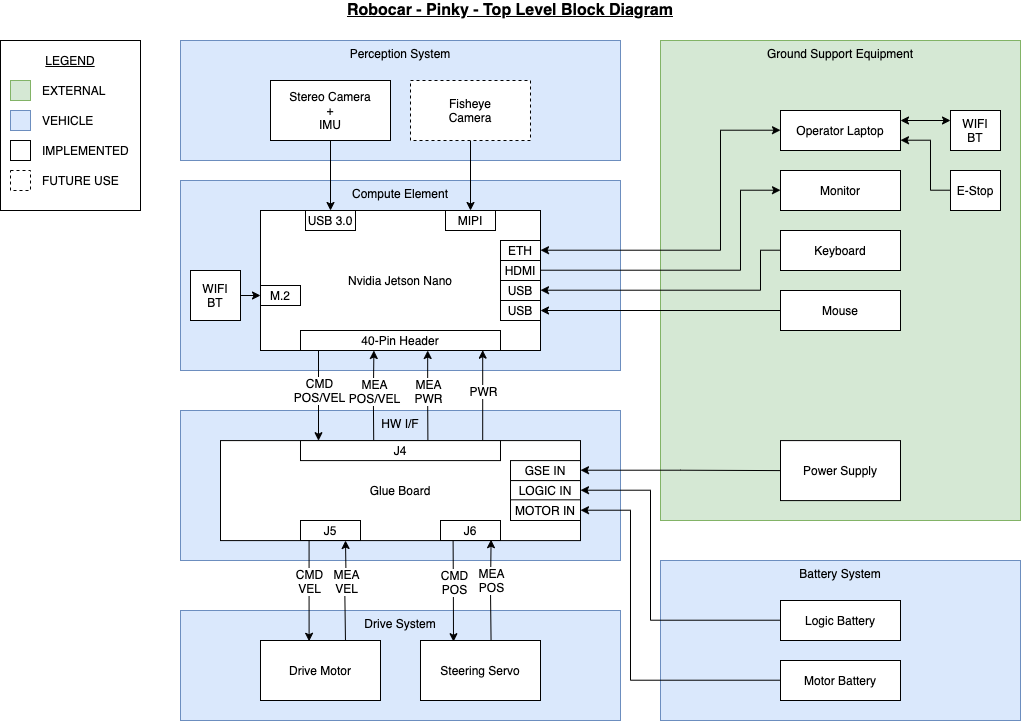

The diagram above was exported from draw.io. Its source (the exported page's mxGraphModel, read from the mxfile embedded in the PNG):
<mxGraphModel dx="1580" dy="1286" grid="1" gridSize="10" guides="1" tooltips="1" connect="1" arrows="1" fold="1" page="1" pageScale="1" pageWidth="1700" pageHeight="1100" math="0" shadow="0">
  <root>
    <mxCell id="0" />
    <mxCell id="1" parent="0" />
    <mxCell id="SpVLSacBy3mJhvnnZHXy-24" value="" style="rounded=0;whiteSpace=wrap;html=1;align=center;" parent="1" vertex="1">
      <mxGeometry x="180" y="120" width="140" height="170" as="geometry" />
    </mxCell>
    <mxCell id="w4hsYRaryRHuDGo4afRQ-10" value="HW I/F" style="rounded=0;whiteSpace=wrap;html=1;fillColor=#dae8fc;strokeColor=#6c8ebf;verticalAlign=top;align=center;" parent="1" vertex="1">
      <mxGeometry x="360" y="490" width="440" height="150" as="geometry" />
    </mxCell>
    <mxCell id="JcmoGKXpvcpSXVwlVo32-1" value="Perception System" style="rounded=0;whiteSpace=wrap;html=1;fillColor=#dae8fc;strokeColor=#6c8ebf;verticalAlign=top;align=center;" parent="1" vertex="1">
      <mxGeometry x="360" y="120" width="440" height="120" as="geometry" />
    </mxCell>
    <mxCell id="JcmoGKXpvcpSXVwlVo32-3" value="Compute Element" style="rounded=0;whiteSpace=wrap;html=1;fillColor=#dae8fc;strokeColor=#6c8ebf;verticalAlign=top;align=center;" parent="1" vertex="1">
      <mxGeometry x="360" y="260" width="440" height="190" as="geometry" />
    </mxCell>
    <mxCell id="JcmoGKXpvcpSXVwlVo32-4" value="Drive System" style="rounded=0;whiteSpace=wrap;html=1;fillColor=#dae8fc;strokeColor=#6c8ebf;verticalAlign=top;align=center;" parent="1" vertex="1">
      <mxGeometry x="360" y="690" width="440" height="110" as="geometry" />
    </mxCell>
    <mxCell id="w4hsYRaryRHuDGo4afRQ-1" value="Ground Support Equipment" style="rounded=0;whiteSpace=wrap;html=1;fillColor=#d5e8d4;strokeColor=#82b366;verticalAlign=top;" parent="1" vertex="1">
      <mxGeometry x="840" y="120" width="360" height="480" as="geometry" />
    </mxCell>
    <mxCell id="w4hsYRaryRHuDGo4afRQ-5" style="edgeStyle=orthogonalEdgeStyle;rounded=0;orthogonalLoop=1;jettySize=auto;html=1;exitX=0.5;exitY=1;exitDx=0;exitDy=0;entryX=0.25;entryY=0;entryDx=0;entryDy=0;" parent="1" source="w4hsYRaryRHuDGo4afRQ-2" target="w4hsYRaryRHuDGo4afRQ-4" edge="1">
      <mxGeometry relative="1" as="geometry" />
    </mxCell>
    <mxCell id="w4hsYRaryRHuDGo4afRQ-2" value="Stereo Camera&lt;br&gt;+&lt;br&gt;IMU" style="rounded=0;whiteSpace=wrap;html=1;" parent="1" vertex="1">
      <mxGeometry x="450" y="160" width="120" height="60" as="geometry" />
    </mxCell>
    <mxCell id="w4hsYRaryRHuDGo4afRQ-6" style="edgeStyle=orthogonalEdgeStyle;rounded=0;orthogonalLoop=1;jettySize=auto;html=1;exitX=0.5;exitY=1;exitDx=0;exitDy=0;entryX=0.75;entryY=0;entryDx=0;entryDy=0;" parent="1" source="w4hsYRaryRHuDGo4afRQ-3" target="w4hsYRaryRHuDGo4afRQ-4" edge="1">
      <mxGeometry relative="1" as="geometry" />
    </mxCell>
    <mxCell id="w4hsYRaryRHuDGo4afRQ-3" value="Fisheye&lt;br&gt;Camera" style="rounded=0;whiteSpace=wrap;html=1;align=center;dashed=1;" parent="1" vertex="1">
      <mxGeometry x="590" y="160" width="120" height="60" as="geometry" />
    </mxCell>
    <mxCell id="w4hsYRaryRHuDGo4afRQ-17" style="edgeStyle=orthogonalEdgeStyle;rounded=0;orthogonalLoop=1;jettySize=auto;html=1;exitX=0.09;exitY=0.99;exitDx=0;exitDy=0;entryX=0.09;entryY=0.005;entryDx=0;entryDy=0;exitPerimeter=0;entryPerimeter=0;" parent="1" source="w4hsYRaryRHuDGo4afRQ-43" target="SpVLSacBy3mJhvnnZHXy-7" edge="1">
      <mxGeometry relative="1" as="geometry" />
    </mxCell>
    <mxCell id="w4hsYRaryRHuDGo4afRQ-29" value="CMD&lt;br&gt;POS/VEL" style="text;html=1;align=center;verticalAlign=middle;resizable=0;points=[];;labelBackgroundColor=#ffffff;" parent="w4hsYRaryRHuDGo4afRQ-17" vertex="1" connectable="0">
      <mxGeometry x="-0.2333" y="-2" relative="1" as="geometry">
        <mxPoint x="2" y="4.79" as="offset" />
      </mxGeometry>
    </mxCell>
    <mxCell id="w4hsYRaryRHuDGo4afRQ-4" value="Nvidia Jetson Nano" style="rounded=0;whiteSpace=wrap;html=1;fillColor=#ffffff;" parent="1" vertex="1">
      <mxGeometry x="440" y="290" width="280" height="140" as="geometry" />
    </mxCell>
    <mxCell id="w4hsYRaryRHuDGo4afRQ-18" style="edgeStyle=orthogonalEdgeStyle;rounded=0;orthogonalLoop=1;jettySize=auto;html=1;exitX=0.366;exitY=-0.02;exitDx=0;exitDy=0;exitPerimeter=0;entryX=0.367;entryY=1;entryDx=0;entryDy=0;entryPerimeter=0;" parent="1" source="SpVLSacBy3mJhvnnZHXy-7" target="w4hsYRaryRHuDGo4afRQ-43" edge="1">
      <mxGeometry relative="1" as="geometry">
        <mxPoint x="550" y="430" as="targetPoint" />
      </mxGeometry>
    </mxCell>
    <mxCell id="w4hsYRaryRHuDGo4afRQ-30" value="MEA&lt;br&gt;POS/VEL" style="text;html=1;align=center;verticalAlign=middle;resizable=0;points=[];;labelBackgroundColor=#ffffff;" parent="w4hsYRaryRHuDGo4afRQ-18" vertex="1" connectable="0">
      <mxGeometry x="0.3667" y="-1" relative="1" as="geometry">
        <mxPoint x="-1" y="11.690000000000001" as="offset" />
      </mxGeometry>
    </mxCell>
    <mxCell id="w4hsYRaryRHuDGo4afRQ-12" value="Glue Board" style="rounded=0;whiteSpace=wrap;html=1;align=center;" parent="1" vertex="1">
      <mxGeometry x="400" y="520.09" width="360" height="100" as="geometry" />
    </mxCell>
    <mxCell id="w4hsYRaryRHuDGo4afRQ-13" value="Drive Motor" style="rounded=0;whiteSpace=wrap;html=1;align=center;" parent="1" vertex="1">
      <mxGeometry x="440" y="720" width="120" height="60" as="geometry" />
    </mxCell>
    <mxCell id="w4hsYRaryRHuDGo4afRQ-14" value="Steering Servo" style="rounded=0;whiteSpace=wrap;html=1;align=center;" parent="1" vertex="1">
      <mxGeometry x="600" y="720" width="120" height="60" as="geometry" />
    </mxCell>
    <mxCell id="w4hsYRaryRHuDGo4afRQ-20" style="edgeStyle=orthogonalEdgeStyle;rounded=0;orthogonalLoop=1;jettySize=auto;html=1;entryX=0.275;entryY=0.02;entryDx=0;entryDy=0;startArrow=none;startFill=0;entryPerimeter=0;exitX=0.21;exitY=1;exitDx=0;exitDy=0;exitPerimeter=0;" parent="1" source="SpVLSacBy3mJhvnnZHXy-9" target="w4hsYRaryRHuDGo4afRQ-14" edge="1">
      <mxGeometry relative="1" as="geometry">
        <mxPoint x="639.5866666666669" y="579.2566666666668" as="sourcePoint" />
        <mxPoint x="639.5866666666669" y="680.09" as="targetPoint" />
      </mxGeometry>
    </mxCell>
    <mxCell id="w4hsYRaryRHuDGo4afRQ-23" value="CMD&lt;br&gt;POS" style="text;html=1;align=center;verticalAlign=middle;resizable=0;points=[];;labelBackgroundColor=#ffffff;" parent="w4hsYRaryRHuDGo4afRQ-20" vertex="1" connectable="0">
      <mxGeometry x="-0.2231" y="-3" relative="1" as="geometry">
        <mxPoint x="3" y="1.5" as="offset" />
      </mxGeometry>
    </mxCell>
    <mxCell id="w4hsYRaryRHuDGo4afRQ-21" style="edgeStyle=orthogonalEdgeStyle;rounded=0;orthogonalLoop=1;jettySize=auto;html=1;exitX=0.843;exitY=0.96;exitDx=0;exitDy=0;entryX=0.588;entryY=0;entryDx=0;entryDy=0;startArrow=classic;startFill=1;endArrow=none;endFill=0;entryPerimeter=0;exitPerimeter=0;" parent="1" source="SpVLSacBy3mJhvnnZHXy-9" target="w4hsYRaryRHuDGo4afRQ-14" edge="1">
      <mxGeometry relative="1" as="geometry">
        <mxPoint x="679.5866666666669" y="580.9233333333335" as="sourcePoint" />
        <mxPoint x="679.5866666666669" y="679.2566666666668" as="targetPoint" />
      </mxGeometry>
    </mxCell>
    <mxCell id="w4hsYRaryRHuDGo4afRQ-24" value="MEA&lt;br&gt;POS" style="text;html=1;align=center;verticalAlign=middle;resizable=0;points=[];;labelBackgroundColor=#ffffff;" parent="w4hsYRaryRHuDGo4afRQ-21" vertex="1" connectable="0">
      <mxGeometry x="-0.2542" y="2" relative="1" as="geometry">
        <mxPoint x="-2" y="3.2" as="offset" />
      </mxGeometry>
    </mxCell>
    <mxCell id="w4hsYRaryRHuDGo4afRQ-25" style="edgeStyle=orthogonalEdgeStyle;rounded=0;orthogonalLoop=1;jettySize=auto;html=1;entryX=0.405;entryY=0.013;entryDx=0;entryDy=0;startArrow=none;startFill=0;entryPerimeter=0;exitX=0.143;exitY=0.96;exitDx=0;exitDy=0;exitPerimeter=0;" parent="1" source="SpVLSacBy3mJhvnnZHXy-8" target="w4hsYRaryRHuDGo4afRQ-13" edge="1">
      <mxGeometry relative="1" as="geometry">
        <mxPoint x="479.58666666666693" y="579.2566666666668" as="sourcePoint" />
        <mxPoint x="479.58666666666693" y="680.09" as="targetPoint" />
      </mxGeometry>
    </mxCell>
    <mxCell id="w4hsYRaryRHuDGo4afRQ-26" value="CMD&lt;br&gt;VEL" style="text;html=1;align=center;verticalAlign=middle;resizable=0;points=[];;labelBackgroundColor=#ffffff;" parent="w4hsYRaryRHuDGo4afRQ-25" vertex="1" connectable="0">
      <mxGeometry x="-0.2231" y="-3" relative="1" as="geometry">
        <mxPoint x="3" y="1.1999999999999997" as="offset" />
      </mxGeometry>
    </mxCell>
    <mxCell id="w4hsYRaryRHuDGo4afRQ-27" style="edgeStyle=orthogonalEdgeStyle;rounded=0;orthogonalLoop=1;jettySize=auto;html=1;entryX=0.708;entryY=-0.007;entryDx=0;entryDy=0;startArrow=classic;startFill=1;endArrow=none;endFill=0;exitX=0.75;exitY=1;exitDx=0;exitDy=0;entryPerimeter=0;" parent="1" source="SpVLSacBy3mJhvnnZHXy-8" target="w4hsYRaryRHuDGo4afRQ-13" edge="1">
      <mxGeometry relative="1" as="geometry">
        <mxPoint x="520" y="619.09" as="sourcePoint" />
        <mxPoint x="519.5866666666669" y="679.2566666666668" as="targetPoint" />
      </mxGeometry>
    </mxCell>
    <mxCell id="w4hsYRaryRHuDGo4afRQ-28" value="MEA&lt;br&gt;VEL" style="text;html=1;align=center;verticalAlign=middle;resizable=0;points=[];;labelBackgroundColor=#ffffff;" parent="w4hsYRaryRHuDGo4afRQ-27" vertex="1" connectable="0">
      <mxGeometry x="-0.2542" y="2" relative="1" as="geometry">
        <mxPoint x="-2" y="3.2000000000000006" as="offset" />
      </mxGeometry>
    </mxCell>
    <mxCell id="w4hsYRaryRHuDGo4afRQ-31" style="edgeStyle=orthogonalEdgeStyle;rounded=0;orthogonalLoop=1;jettySize=auto;html=1;exitX=0.911;exitY=0.036;exitDx=0;exitDy=0;entryX=0.911;entryY=0.983;entryDx=0;entryDy=0;entryPerimeter=0;exitPerimeter=0;" parent="1" source="SpVLSacBy3mJhvnnZHXy-7" target="w4hsYRaryRHuDGo4afRQ-43" edge="1">
      <mxGeometry relative="1" as="geometry">
        <mxPoint x="659.666666666667" y="489.66666666666674" as="sourcePoint" />
        <mxPoint x="659.666666666667" y="389.66666666666674" as="targetPoint" />
      </mxGeometry>
    </mxCell>
    <mxCell id="w4hsYRaryRHuDGo4afRQ-32" value="PWR" style="text;html=1;align=center;verticalAlign=middle;resizable=0;points=[];;labelBackgroundColor=#ffffff;" parent="w4hsYRaryRHuDGo4afRQ-31" vertex="1" connectable="0">
      <mxGeometry x="0.3667" y="-1" relative="1" as="geometry">
        <mxPoint x="-0.67" y="12.379999999999999" as="offset" />
      </mxGeometry>
    </mxCell>
    <mxCell id="w4hsYRaryRHuDGo4afRQ-35" value="USB 3.0" style="rounded=0;whiteSpace=wrap;html=1;" parent="1" vertex="1">
      <mxGeometry x="485" y="290" width="50" height="20" as="geometry" />
    </mxCell>
    <mxCell id="w4hsYRaryRHuDGo4afRQ-38" value="MIPI" style="rounded=0;whiteSpace=wrap;html=1;" parent="1" vertex="1">
      <mxGeometry x="625" y="290" width="50" height="20" as="geometry" />
    </mxCell>
    <mxCell id="w4hsYRaryRHuDGo4afRQ-40" style="edgeStyle=orthogonalEdgeStyle;rounded=0;orthogonalLoop=1;jettySize=auto;html=1;entryX=0.636;entryY=1;entryDx=0;entryDy=0;entryPerimeter=0;exitX=0.637;exitY=-0.024;exitDx=0;exitDy=0;exitPerimeter=0;" parent="1" source="SpVLSacBy3mJhvnnZHXy-7" target="w4hsYRaryRHuDGo4afRQ-43" edge="1">
      <mxGeometry relative="1" as="geometry">
        <mxPoint x="610" y="480" as="sourcePoint" />
        <mxPoint x="659.7999999999997" y="428.80000000000007" as="targetPoint" />
      </mxGeometry>
    </mxCell>
    <mxCell id="w4hsYRaryRHuDGo4afRQ-41" value="MEA&lt;br&gt;PWR" style="text;html=1;align=center;verticalAlign=middle;resizable=0;points=[];;labelBackgroundColor=#ffffff;" parent="w4hsYRaryRHuDGo4afRQ-40" vertex="1" connectable="0">
      <mxGeometry x="0.3667" y="-1" relative="1" as="geometry">
        <mxPoint x="-0.67" y="11.690000000000008" as="offset" />
      </mxGeometry>
    </mxCell>
    <mxCell id="w4hsYRaryRHuDGo4afRQ-43" value="40-Pin Header" style="rounded=0;whiteSpace=wrap;html=1;" parent="1" vertex="1">
      <mxGeometry x="480" y="410" width="200" height="20" as="geometry" />
    </mxCell>
    <mxCell id="w4hsYRaryRHuDGo4afRQ-48" value="Monitor" style="rounded=0;whiteSpace=wrap;html=1;align=center;" parent="1" vertex="1">
      <mxGeometry x="960" y="250" width="120" height="40" as="geometry" />
    </mxCell>
    <mxCell id="w4hsYRaryRHuDGo4afRQ-49" value="Keyboard" style="rounded=0;whiteSpace=wrap;html=1;align=center;" parent="1" vertex="1">
      <mxGeometry x="960" y="310" width="120" height="40" as="geometry" />
    </mxCell>
    <mxCell id="w4hsYRaryRHuDGo4afRQ-50" value="Mouse" style="rounded=0;whiteSpace=wrap;html=1;align=center;" parent="1" vertex="1">
      <mxGeometry x="960" y="370" width="120" height="40" as="geometry" />
    </mxCell>
    <mxCell id="w4hsYRaryRHuDGo4afRQ-54" style="edgeStyle=orthogonalEdgeStyle;rounded=0;orthogonalLoop=1;jettySize=auto;html=1;exitX=1;exitY=0.5;exitDx=0;exitDy=0;entryX=0;entryY=0.5;entryDx=0;entryDy=0;startArrow=none;startFill=0;endArrow=classic;endFill=1;" parent="1" source="w4hsYRaryRHuDGo4afRQ-51" target="w4hsYRaryRHuDGo4afRQ-48" edge="1">
      <mxGeometry relative="1" as="geometry">
        <Array as="points">
          <mxPoint x="920" y="350" />
          <mxPoint x="920" y="270" />
        </Array>
      </mxGeometry>
    </mxCell>
    <mxCell id="w4hsYRaryRHuDGo4afRQ-51" value="HDMI" style="rounded=0;whiteSpace=wrap;html=1;" parent="1" vertex="1">
      <mxGeometry x="680" y="340" width="40" height="20" as="geometry" />
    </mxCell>
    <mxCell id="w4hsYRaryRHuDGo4afRQ-52" value="USB" style="rounded=0;whiteSpace=wrap;html=1;" parent="1" vertex="1">
      <mxGeometry x="680" y="360" width="40" height="20" as="geometry" />
    </mxCell>
    <mxCell id="w4hsYRaryRHuDGo4afRQ-53" value="USB" style="rounded=0;whiteSpace=wrap;html=1;" parent="1" vertex="1">
      <mxGeometry x="680" y="380" width="40" height="20" as="geometry" />
    </mxCell>
    <mxCell id="w4hsYRaryRHuDGo4afRQ-55" style="edgeStyle=orthogonalEdgeStyle;rounded=0;orthogonalLoop=1;jettySize=auto;html=1;exitX=1;exitY=0.5;exitDx=0;exitDy=0;entryX=0;entryY=0.5;entryDx=0;entryDy=0;startArrow=classic;startFill=1;endArrow=none;endFill=0;" parent="1" source="w4hsYRaryRHuDGo4afRQ-52" target="w4hsYRaryRHuDGo4afRQ-49" edge="1">
      <mxGeometry relative="1" as="geometry">
        <mxPoint x="729.8275862068967" y="364.8620689655172" as="sourcePoint" />
        <mxPoint x="889.8275862068967" y="480.0344827586207" as="targetPoint" />
        <Array as="points">
          <mxPoint x="940" y="370" />
          <mxPoint x="940" y="330" />
        </Array>
      </mxGeometry>
    </mxCell>
    <mxCell id="w4hsYRaryRHuDGo4afRQ-56" style="edgeStyle=orthogonalEdgeStyle;rounded=0;orthogonalLoop=1;jettySize=auto;html=1;exitX=1;exitY=0.5;exitDx=0;exitDy=0;startArrow=classic;startFill=1;endArrow=none;endFill=0;entryX=0;entryY=0.5;entryDx=0;entryDy=0;" parent="1" source="w4hsYRaryRHuDGo4afRQ-53" target="w4hsYRaryRHuDGo4afRQ-50" edge="1">
      <mxGeometry relative="1" as="geometry">
        <mxPoint x="739.8275862068967" y="374.8620689655172" as="sourcePoint" />
        <mxPoint x="930" y="395" as="targetPoint" />
        <Array as="points" />
      </mxGeometry>
    </mxCell>
    <mxCell id="U71kryeQCE5qs3p10lXZ-1" style="edgeStyle=orthogonalEdgeStyle;rounded=0;orthogonalLoop=1;jettySize=auto;html=1;exitX=0;exitY=0.5;exitDx=0;exitDy=0;" parent="1" source="w4hsYRaryRHuDGo4afRQ-57" target="SpVLSacBy3mJhvnnZHXy-10" edge="1">
      <mxGeometry relative="1" as="geometry" />
    </mxCell>
    <mxCell id="w4hsYRaryRHuDGo4afRQ-57" value="Power Supply" style="rounded=0;whiteSpace=wrap;html=1;align=center;" parent="1" vertex="1">
      <mxGeometry x="960" y="520.09" width="120" height="60" as="geometry" />
    </mxCell>
    <mxCell id="w4hsYRaryRHuDGo4afRQ-60" value="Battery System" style="rounded=0;whiteSpace=wrap;html=1;fillColor=#dae8fc;strokeColor=#6c8ebf;verticalAlign=top;align=center;" parent="1" vertex="1">
      <mxGeometry x="840" y="640" width="360" height="160" as="geometry" />
    </mxCell>
    <mxCell id="w4hsYRaryRHuDGo4afRQ-61" value="Logic Battery" style="rounded=0;whiteSpace=wrap;html=1;align=center;" parent="1" vertex="1">
      <mxGeometry x="960" y="680" width="120" height="40" as="geometry" />
    </mxCell>
    <mxCell id="w4hsYRaryRHuDGo4afRQ-63" style="edgeStyle=orthogonalEdgeStyle;rounded=0;orthogonalLoop=1;jettySize=auto;html=1;exitX=1;exitY=0.5;exitDx=0;exitDy=0;entryX=0;entryY=0.5;entryDx=0;entryDy=0;startArrow=classic;startFill=1;endArrow=none;endFill=0;" parent="1" source="w4hsYRaryRHuDGo4afRQ-12" target="w4hsYRaryRHuDGo4afRQ-61" edge="1">
      <mxGeometry relative="1" as="geometry">
        <mxPoint x="719.6666666666667" y="585" as="sourcePoint" />
        <mxPoint x="940.1724137931037" y="559.344827586207" as="targetPoint" />
        <Array as="points">
          <mxPoint x="830" y="570" />
          <mxPoint x="830" y="700" />
        </Array>
      </mxGeometry>
    </mxCell>
    <mxCell id="w4hsYRaryRHuDGo4afRQ-66" value="Robocar - Pinky - Top Level Block Diagram" style="text;html=1;strokeColor=none;fillColor=none;align=center;verticalAlign=middle;whiteSpace=wrap;rounded=0;fontStyle=5;fontSize=16;" parent="1" vertex="1">
      <mxGeometry x="180" y="80" width="1020" height="20" as="geometry" />
    </mxCell>
    <mxCell id="w4hsYRaryRHuDGo4afRQ-67" value="M.2" style="rounded=0;whiteSpace=wrap;html=1;" parent="1" vertex="1">
      <mxGeometry x="440" y="365" width="40" height="20" as="geometry" />
    </mxCell>
    <mxCell id="w4hsYRaryRHuDGo4afRQ-68" value="WIFI&lt;br&gt;BT" style="rounded=0;whiteSpace=wrap;html=1;" parent="1" vertex="1">
      <mxGeometry x="370" y="350" width="50" height="50" as="geometry" />
    </mxCell>
    <mxCell id="w4hsYRaryRHuDGo4afRQ-69" value="" style="endArrow=classic;html=1;fontSize=16;entryX=0;entryY=0.5;entryDx=0;entryDy=0;exitX=1;exitY=0.5;exitDx=0;exitDy=0;" parent="1" source="w4hsYRaryRHuDGo4afRQ-68" target="w4hsYRaryRHuDGo4afRQ-67" edge="1">
      <mxGeometry width="50" height="50" relative="1" as="geometry">
        <mxPoint x="360" y="870" as="sourcePoint" />
        <mxPoint x="410" y="820" as="targetPoint" />
      </mxGeometry>
    </mxCell>
    <mxCell id="w4hsYRaryRHuDGo4afRQ-70" value="ETH" style="rounded=0;whiteSpace=wrap;html=1;" parent="1" vertex="1">
      <mxGeometry x="680" y="320" width="40" height="20" as="geometry" />
    </mxCell>
    <mxCell id="w4hsYRaryRHuDGo4afRQ-76" style="edgeStyle=orthogonalEdgeStyle;rounded=0;orthogonalLoop=1;jettySize=auto;html=1;exitX=1;exitY=0.25;exitDx=0;exitDy=0;startArrow=classic;startFill=1;endArrow=classic;endFill=1;fontSize=16;entryX=0;entryY=0.25;entryDx=0;entryDy=0;" parent="1" source="w4hsYRaryRHuDGo4afRQ-71" target="w4hsYRaryRHuDGo4afRQ-73" edge="1">
      <mxGeometry relative="1" as="geometry" />
    </mxCell>
    <mxCell id="w4hsYRaryRHuDGo4afRQ-77" style="edgeStyle=orthogonalEdgeStyle;rounded=0;orthogonalLoop=1;jettySize=auto;html=1;exitX=1;exitY=0.75;exitDx=0;exitDy=0;entryX=0;entryY=0.5;entryDx=0;entryDy=0;startArrow=classic;startFill=1;endArrow=none;endFill=0;fontSize=16;" parent="1" source="w4hsYRaryRHuDGo4afRQ-71" target="w4hsYRaryRHuDGo4afRQ-75" edge="1">
      <mxGeometry relative="1" as="geometry">
        <Array as="points">
          <mxPoint x="1110" y="220" />
          <mxPoint x="1110" y="270" />
        </Array>
      </mxGeometry>
    </mxCell>
    <mxCell id="w4hsYRaryRHuDGo4afRQ-71" value="Operator Laptop" style="rounded=0;whiteSpace=wrap;html=1;align=center;" parent="1" vertex="1">
      <mxGeometry x="960" y="190" width="120" height="40" as="geometry" />
    </mxCell>
    <mxCell id="w4hsYRaryRHuDGo4afRQ-72" style="edgeStyle=orthogonalEdgeStyle;rounded=0;orthogonalLoop=1;jettySize=auto;html=1;exitX=1;exitY=0.5;exitDx=0;exitDy=0;entryX=0;entryY=0.5;entryDx=0;entryDy=0;startArrow=classic;startFill=1;endArrow=classic;endFill=1;" parent="1" source="w4hsYRaryRHuDGo4afRQ-70" target="w4hsYRaryRHuDGo4afRQ-71" edge="1">
      <mxGeometry relative="1" as="geometry">
        <mxPoint x="729.8275862068967" y="360.0344827586207" as="sourcePoint" />
        <mxPoint x="980.1724137931037" y="280.0344827586207" as="targetPoint" />
        <Array as="points">
          <mxPoint x="900" y="330" />
          <mxPoint x="900" y="210" />
        </Array>
      </mxGeometry>
    </mxCell>
    <mxCell id="w4hsYRaryRHuDGo4afRQ-73" value="WIFI&lt;br&gt;BT" style="rounded=0;whiteSpace=wrap;html=1;" parent="1" vertex="1">
      <mxGeometry x="1130" y="190" width="50" height="40" as="geometry" />
    </mxCell>
    <mxCell id="w4hsYRaryRHuDGo4afRQ-75" value="E-Stop" style="rounded=0;whiteSpace=wrap;html=1;align=center;" parent="1" vertex="1">
      <mxGeometry x="1130" y="250" width="50" height="40" as="geometry" />
    </mxCell>
    <mxCell id="SpVLSacBy3mJhvnnZHXy-2" value="Motor Battery" style="rounded=0;whiteSpace=wrap;html=1;align=center;" parent="1" vertex="1">
      <mxGeometry x="960" y="740" width="120" height="40" as="geometry" />
    </mxCell>
    <mxCell id="SpVLSacBy3mJhvnnZHXy-4" style="edgeStyle=orthogonalEdgeStyle;rounded=0;orthogonalLoop=1;jettySize=auto;html=1;exitX=1;exitY=0.699;exitDx=0;exitDy=0;entryX=0;entryY=0.5;entryDx=0;entryDy=0;startArrow=classic;startFill=1;endArrow=none;endFill=0;exitPerimeter=0;" parent="1" source="w4hsYRaryRHuDGo4afRQ-12" target="SpVLSacBy3mJhvnnZHXy-2" edge="1">
      <mxGeometry relative="1" as="geometry">
        <mxPoint x="729.6666666666667" y="580" as="sourcePoint" />
        <mxPoint x="979.666666666667" y="700" as="targetPoint" />
        <Array as="points">
          <mxPoint x="810" y="590" />
          <mxPoint x="810" y="760" />
        </Array>
      </mxGeometry>
    </mxCell>
    <mxCell id="SpVLSacBy3mJhvnnZHXy-7" value="J4" style="rounded=0;whiteSpace=wrap;html=1;" parent="1" vertex="1">
      <mxGeometry x="480" y="520.09" width="200" height="20" as="geometry" />
    </mxCell>
    <mxCell id="SpVLSacBy3mJhvnnZHXy-8" value="J5" style="rounded=0;whiteSpace=wrap;html=1;" parent="1" vertex="1">
      <mxGeometry x="480" y="600" width="60" height="20" as="geometry" />
    </mxCell>
    <mxCell id="SpVLSacBy3mJhvnnZHXy-9" value="J6" style="rounded=0;whiteSpace=wrap;html=1;" parent="1" vertex="1">
      <mxGeometry x="620" y="600" width="60" height="20" as="geometry" />
    </mxCell>
    <mxCell id="SpVLSacBy3mJhvnnZHXy-10" value="GSE IN" style="rounded=0;whiteSpace=wrap;html=1;" parent="1" vertex="1">
      <mxGeometry x="690" y="540.09" width="70" height="20" as="geometry" />
    </mxCell>
    <mxCell id="SpVLSacBy3mJhvnnZHXy-11" value="LOGIC IN" style="rounded=0;whiteSpace=wrap;html=1;" parent="1" vertex="1">
      <mxGeometry x="690" y="560.09" width="70" height="20" as="geometry" />
    </mxCell>
    <mxCell id="SpVLSacBy3mJhvnnZHXy-12" value="MOTOR IN" style="rounded=0;whiteSpace=wrap;html=1;" parent="1" vertex="1">
      <mxGeometry x="690" y="579.32" width="70" height="20.68" as="geometry" />
    </mxCell>
    <mxCell id="SpVLSacBy3mJhvnnZHXy-13" value="" style="rounded=0;whiteSpace=wrap;html=1;fillColor=#d5e8d4;strokeColor=#82b366;verticalAlign=top;" parent="1" vertex="1">
      <mxGeometry x="190" y="160" width="20" height="20" as="geometry" />
    </mxCell>
    <mxCell id="SpVLSacBy3mJhvnnZHXy-14" value="EXTERNAL" style="text;html=1;strokeColor=none;fillColor=none;align=left;verticalAlign=middle;whiteSpace=wrap;rounded=0;dashed=1;" parent="1" vertex="1">
      <mxGeometry x="220" y="160" width="80" height="20" as="geometry" />
    </mxCell>
    <mxCell id="SpVLSacBy3mJhvnnZHXy-15" value="" style="rounded=0;whiteSpace=wrap;html=1;fillColor=#dae8fc;strokeColor=#6c8ebf;verticalAlign=top;" parent="1" vertex="1">
      <mxGeometry x="190" y="190" width="20" height="20" as="geometry" />
    </mxCell>
    <mxCell id="SpVLSacBy3mJhvnnZHXy-16" value="VEHICLE" style="text;html=1;strokeColor=none;fillColor=none;align=left;verticalAlign=middle;whiteSpace=wrap;rounded=0;dashed=1;" parent="1" vertex="1">
      <mxGeometry x="220" y="190" width="80" height="20" as="geometry" />
    </mxCell>
    <mxCell id="SpVLSacBy3mJhvnnZHXy-19" value="LEGEND" style="text;html=1;strokeColor=none;fillColor=none;align=center;verticalAlign=middle;whiteSpace=wrap;rounded=0;dashed=1;fontStyle=4" parent="1" vertex="1">
      <mxGeometry x="180" y="130" width="140" height="20" as="geometry" />
    </mxCell>
    <mxCell id="SpVLSacBy3mJhvnnZHXy-20" value="" style="rounded=0;whiteSpace=wrap;html=1;verticalAlign=top;" parent="1" vertex="1">
      <mxGeometry x="190" y="220" width="20" height="20" as="geometry" />
    </mxCell>
    <mxCell id="SpVLSacBy3mJhvnnZHXy-21" value="IMPLEMENTED" style="text;html=1;strokeColor=none;fillColor=none;align=left;verticalAlign=middle;whiteSpace=wrap;rounded=0;dashed=1;" parent="1" vertex="1">
      <mxGeometry x="220" y="220" width="80" height="20" as="geometry" />
    </mxCell>
    <mxCell id="SpVLSacBy3mJhvnnZHXy-22" value="" style="rounded=0;whiteSpace=wrap;html=1;verticalAlign=top;dashed=1;" parent="1" vertex="1">
      <mxGeometry x="190" y="250" width="20" height="20" as="geometry" />
    </mxCell>
    <mxCell id="SpVLSacBy3mJhvnnZHXy-23" value="FUTURE USE" style="text;html=1;strokeColor=none;fillColor=none;align=left;verticalAlign=middle;whiteSpace=wrap;rounded=0;dashed=1;" parent="1" vertex="1">
      <mxGeometry x="220" y="250" width="90" height="20" as="geometry" />
    </mxCell>
  </root>
</mxGraphModel>